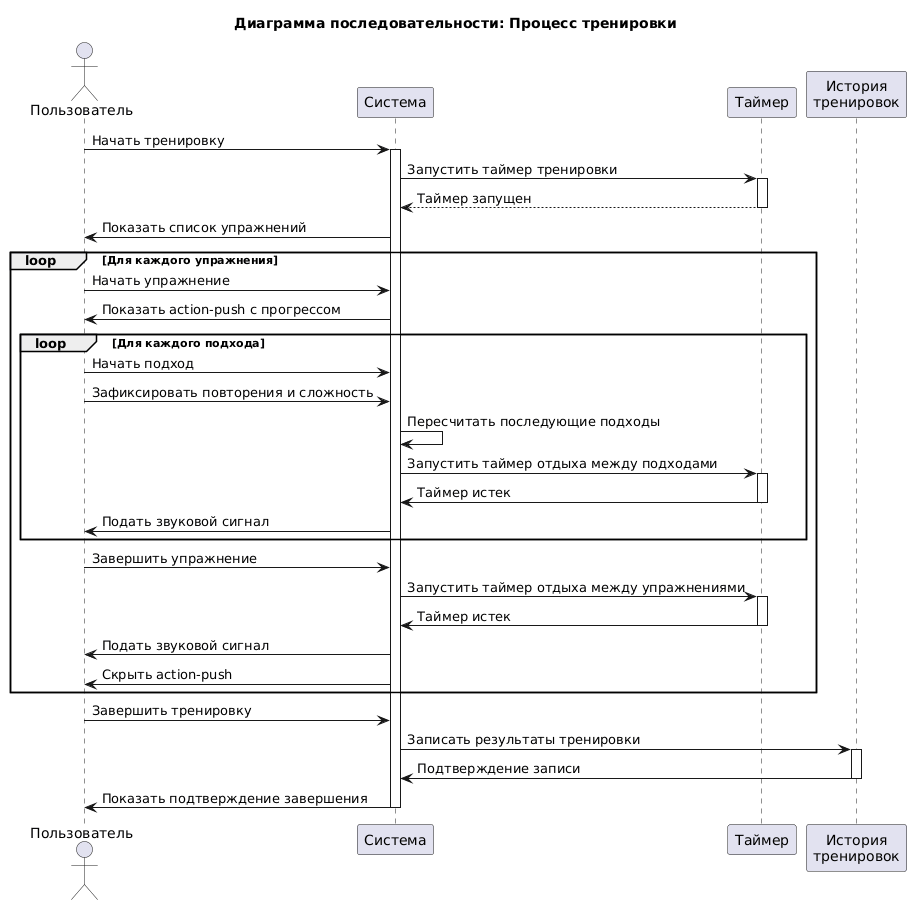

The diagram above was rendered by PlantUML. Its source (embedded in the PNG):
@startuml
title Диаграмма последовательности: Процесс тренировки

actor Пользователь
participant "Система" as System
participant "Таймер" as Timer
participant "История\nтренировок" as History

Пользователь -> System: Начать тренировку
activate System

System -> Timer: Запустить таймер тренировки
activate Timer
Timer --> System: Таймер запущен
deactivate Timer

System -> Пользователь: Показать список упражнений

loop Для каждого упражнения
    Пользователь -> System: Начать упражнение
    System -> Пользователь: Показать action-push с прогрессом
    
    loop Для каждого подхода
        Пользователь -> System: Начать подход
        Пользователь -> System: Зафиксировать повторения и сложность
        System -> System: Пересчитать последующие подходы
        
        System -> Timer: Запустить таймер отдыха между подходами
        activate Timer
        
        Timer -> System: Таймер истек
        deactivate Timer
        
        System -> Пользователь: Подать звуковой сигнал
    end
    
    Пользователь -> System: Завершить упражнение
    
    System -> Timer: Запустить таймер отдыха между упражнениями
    activate Timer
    
    Timer -> System: Таймер истек
    deactivate Timer
    
    System -> Пользователь: Подать звуковой сигнал
    System -> Пользователь: Скрыть action-push
end

Пользователь -> System: Завершить тренировку

System -> History: Записать результаты тренировки
activate History
History -> System: Подтверждение записи
deactivate History

System -> Пользователь: Показать подтверждение завершения
deactivate System
@enduml